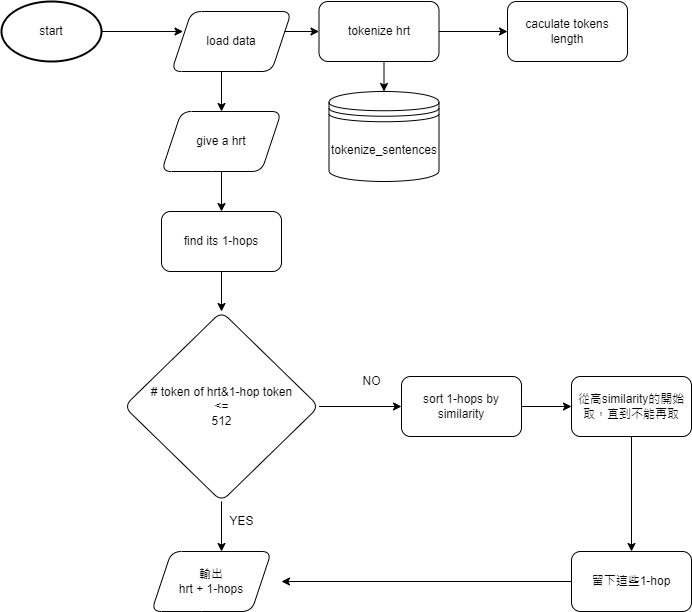

The diagram above was exported from draw.io. Its source (the exported page's mxGraphModel, read from the mxfile embedded in the PNG):
<mxGraphModel dx="1350" dy="802" grid="1" gridSize="10" guides="1" tooltips="1" connect="1" arrows="1" fold="1" page="1" pageScale="1" pageWidth="827" pageHeight="1169" math="0" shadow="0">
  <root>
    <mxCell id="0" />
    <mxCell id="1" parent="0" />
    <mxCell id="22D1Pk1U5C65flqty6xj-12" value="" style="edgeStyle=orthogonalEdgeStyle;rounded=0;orthogonalLoop=1;jettySize=auto;html=1;" parent="1" source="22D1Pk1U5C65flqty6xj-1" edge="1">
      <mxGeometry relative="1" as="geometry">
        <mxPoint x="221.5" y="50" as="targetPoint" />
      </mxGeometry>
    </mxCell>
    <mxCell id="22D1Pk1U5C65flqty6xj-1" value="start" style="strokeWidth=2;html=1;shape=mxgraph.flowchart.start_1;whiteSpace=wrap;" parent="1" vertex="1">
      <mxGeometry x="40" y="20" width="100" height="60" as="geometry" />
    </mxCell>
    <mxCell id="22D1Pk1U5C65flqty6xj-21" style="edgeStyle=orthogonalEdgeStyle;rounded=0;orthogonalLoop=1;jettySize=auto;html=1;exitX=1;exitY=0.5;exitDx=0;exitDy=0;" parent="1" target="22D1Pk1U5C65flqty6xj-10" edge="1">
      <mxGeometry relative="1" as="geometry">
        <mxPoint x="298.5" y="50" as="sourcePoint" />
      </mxGeometry>
    </mxCell>
    <mxCell id="22D1Pk1U5C65flqty6xj-22" value="" style="edgeStyle=orthogonalEdgeStyle;rounded=0;orthogonalLoop=1;jettySize=auto;html=1;" parent="1" target="22D1Pk1U5C65flqty6xj-15" edge="1">
      <mxGeometry relative="1" as="geometry">
        <mxPoint x="260" y="80" as="sourcePoint" />
      </mxGeometry>
    </mxCell>
    <mxCell id="22D1Pk1U5C65flqty6xj-14" value="" style="edgeStyle=orthogonalEdgeStyle;rounded=0;orthogonalLoop=1;jettySize=auto;html=1;" parent="1" source="22D1Pk1U5C65flqty6xj-10" target="22D1Pk1U5C65flqty6xj-13" edge="1">
      <mxGeometry relative="1" as="geometry" />
    </mxCell>
    <mxCell id="22D1Pk1U5C65flqty6xj-41" style="edgeStyle=orthogonalEdgeStyle;rounded=0;orthogonalLoop=1;jettySize=auto;html=1;exitX=0.5;exitY=1;exitDx=0;exitDy=0;entryX=0.5;entryY=0;entryDx=0;entryDy=0;" parent="1" source="22D1Pk1U5C65flqty6xj-10" target="22D1Pk1U5C65flqty6xj-38" edge="1">
      <mxGeometry relative="1" as="geometry" />
    </mxCell>
    <mxCell id="22D1Pk1U5C65flqty6xj-10" value="tokenize hrt" style="whiteSpace=wrap;html=1;rounded=1;" parent="1" vertex="1">
      <mxGeometry x="357.5" y="20" width="120" height="60" as="geometry" />
    </mxCell>
    <mxCell id="22D1Pk1U5C65flqty6xj-13" value="caculate tokens length" style="whiteSpace=wrap;html=1;rounded=1;" parent="1" vertex="1">
      <mxGeometry x="546" y="20" width="120" height="60" as="geometry" />
    </mxCell>
    <mxCell id="22D1Pk1U5C65flqty6xj-18" value="" style="edgeStyle=orthogonalEdgeStyle;rounded=0;orthogonalLoop=1;jettySize=auto;html=1;" parent="1" source="22D1Pk1U5C65flqty6xj-15" target="22D1Pk1U5C65flqty6xj-17" edge="1">
      <mxGeometry relative="1" as="geometry" />
    </mxCell>
    <mxCell id="22D1Pk1U5C65flqty6xj-15" value="give a hrt" style="shape=parallelogram;perimeter=parallelogramPerimeter;whiteSpace=wrap;html=1;fixedSize=1;rounded=1;" parent="1" vertex="1">
      <mxGeometry x="200" y="130" width="120" height="60" as="geometry" />
    </mxCell>
    <mxCell id="22D1Pk1U5C65flqty6xj-24" value="" style="edgeStyle=orthogonalEdgeStyle;rounded=0;orthogonalLoop=1;jettySize=auto;html=1;" parent="1" source="22D1Pk1U5C65flqty6xj-17" target="22D1Pk1U5C65flqty6xj-23" edge="1">
      <mxGeometry relative="1" as="geometry" />
    </mxCell>
    <mxCell id="22D1Pk1U5C65flqty6xj-17" value="find its 1-hops" style="whiteSpace=wrap;html=1;rounded=1;" parent="1" vertex="1">
      <mxGeometry x="200" y="230" width="120" height="60" as="geometry" />
    </mxCell>
    <mxCell id="22D1Pk1U5C65flqty6xj-26" value="" style="edgeStyle=orthogonalEdgeStyle;rounded=0;orthogonalLoop=1;jettySize=auto;html=1;" parent="1" source="22D1Pk1U5C65flqty6xj-23" target="22D1Pk1U5C65flqty6xj-25" edge="1">
      <mxGeometry relative="1" as="geometry" />
    </mxCell>
    <mxCell id="22D1Pk1U5C65flqty6xj-28" value="" style="edgeStyle=orthogonalEdgeStyle;rounded=0;orthogonalLoop=1;jettySize=auto;html=1;" parent="1" source="22D1Pk1U5C65flqty6xj-23" edge="1">
      <mxGeometry relative="1" as="geometry">
        <mxPoint x="260" y="570" as="targetPoint" />
      </mxGeometry>
    </mxCell>
    <mxCell id="22D1Pk1U5C65flqty6xj-23" value="# token of hrt&amp;amp;1-hop token&lt;br&gt;&amp;lt;=&lt;br&gt;512" style="rhombus;whiteSpace=wrap;html=1;rounded=1;" parent="1" vertex="1">
      <mxGeometry x="162.5" y="330" width="195" height="190" as="geometry" />
    </mxCell>
    <mxCell id="22D1Pk1U5C65flqty6xj-33" value="" style="edgeStyle=orthogonalEdgeStyle;rounded=0;orthogonalLoop=1;jettySize=auto;html=1;" parent="1" source="22D1Pk1U5C65flqty6xj-25" target="22D1Pk1U5C65flqty6xj-32" edge="1">
      <mxGeometry relative="1" as="geometry" />
    </mxCell>
    <mxCell id="22D1Pk1U5C65flqty6xj-25" value="sort 1-hops by similarity" style="whiteSpace=wrap;html=1;rounded=1;" parent="1" vertex="1">
      <mxGeometry x="440" y="395" width="120" height="60" as="geometry" />
    </mxCell>
    <mxCell id="22D1Pk1U5C65flqty6xj-29" value="NO" style="text;html=1;align=center;verticalAlign=middle;resizable=0;points=[];autosize=1;strokeColor=none;fillColor=none;" parent="1" vertex="1">
      <mxGeometry x="390" y="385" width="40" height="30" as="geometry" />
    </mxCell>
    <mxCell id="22D1Pk1U5C65flqty6xj-30" value="YES" style="text;html=1;align=center;verticalAlign=middle;resizable=0;points=[];autosize=1;strokeColor=none;fillColor=none;" parent="1" vertex="1">
      <mxGeometry x="255" y="525" width="50" height="30" as="geometry" />
    </mxCell>
    <mxCell id="22D1Pk1U5C65flqty6xj-35" value="" style="edgeStyle=orthogonalEdgeStyle;rounded=0;orthogonalLoop=1;jettySize=auto;html=1;" parent="1" source="22D1Pk1U5C65flqty6xj-32" target="22D1Pk1U5C65flqty6xj-34" edge="1">
      <mxGeometry relative="1" as="geometry" />
    </mxCell>
    <mxCell id="22D1Pk1U5C65flqty6xj-32" value="從高similarity的開始取，直到不能再取" style="whiteSpace=wrap;html=1;rounded=1;" parent="1" vertex="1">
      <mxGeometry x="610" y="395" width="120" height="60" as="geometry" />
    </mxCell>
    <mxCell id="22D1Pk1U5C65flqty6xj-36" style="edgeStyle=orthogonalEdgeStyle;rounded=0;orthogonalLoop=1;jettySize=auto;html=1;exitX=0;exitY=0.5;exitDx=0;exitDy=0;" parent="1" source="22D1Pk1U5C65flqty6xj-34" edge="1">
      <mxGeometry relative="1" as="geometry">
        <mxPoint x="320" y="600" as="targetPoint" />
      </mxGeometry>
    </mxCell>
    <mxCell id="22D1Pk1U5C65flqty6xj-34" value="留下這些1-hop" style="rounded=1;whiteSpace=wrap;html=1;" parent="1" vertex="1">
      <mxGeometry x="610" y="570" width="120" height="60" as="geometry" />
    </mxCell>
    <mxCell id="22D1Pk1U5C65flqty6xj-37" value="輸出&lt;br&gt;hrt + 1-hops" style="shape=parallelogram;perimeter=parallelogramPerimeter;whiteSpace=wrap;html=1;fixedSize=1;rounded=1;" parent="1" vertex="1">
      <mxGeometry x="190" y="570" width="120" height="60" as="geometry" />
    </mxCell>
    <mxCell id="22D1Pk1U5C65flqty6xj-38" value="tokenize_sentences" style="shape=datastore;whiteSpace=wrap;html=1;" parent="1" vertex="1">
      <mxGeometry x="367.5" y="110" width="110" height="90" as="geometry" />
    </mxCell>
    <mxCell id="Ucg4pZZ8XhdMoCBWrwOW-1" value="load data" style="shape=parallelogram;perimeter=parallelogramPerimeter;whiteSpace=wrap;html=1;fixedSize=1;rounded=1;" parent="1" vertex="1">
      <mxGeometry x="210" y="30" width="120" height="60" as="geometry" />
    </mxCell>
  </root>
</mxGraphModel>